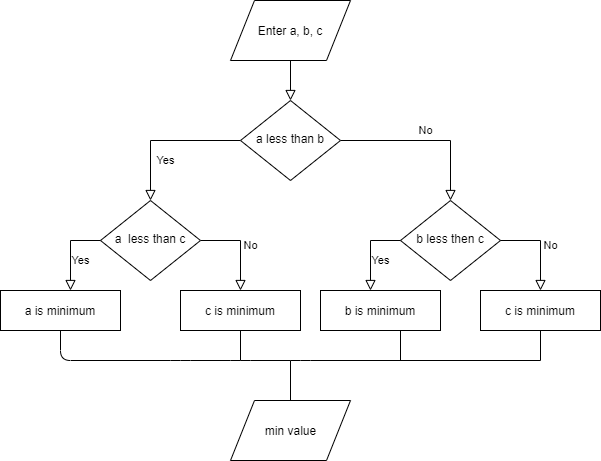

The diagram above was exported from draw.io. Its source (the exported page's mxGraphModel, read from the mxfile embedded in the PNG):
<mxGraphModel dx="1038" dy="499" grid="1" gridSize="10" guides="1" tooltips="1" connect="1" arrows="1" fold="1" page="1" pageScale="1" pageWidth="827" pageHeight="1169" math="0" shadow="0">
  <root>
    <mxCell id="WIyWlLk6GJQsqaUBKTNV-0" />
    <mxCell id="WIyWlLk6GJQsqaUBKTNV-1" parent="WIyWlLk6GJQsqaUBKTNV-0" />
    <mxCell id="WIyWlLk6GJQsqaUBKTNV-2" value="" style="rounded=0;html=1;jettySize=auto;orthogonalLoop=1;fontSize=11;endArrow=block;endFill=0;endSize=8;strokeWidth=1;shadow=0;labelBackgroundColor=none;edgeStyle=orthogonalEdgeStyle;" parent="WIyWlLk6GJQsqaUBKTNV-1" target="WIyWlLk6GJQsqaUBKTNV-6" edge="1">
      <mxGeometry relative="1" as="geometry">
        <mxPoint x="370" y="100" as="sourcePoint" />
      </mxGeometry>
    </mxCell>
    <mxCell id="WIyWlLk6GJQsqaUBKTNV-4" value="Yes" style="rounded=0;html=1;jettySize=auto;orthogonalLoop=1;fontSize=11;endArrow=block;endFill=0;endSize=8;strokeWidth=1;shadow=0;labelBackgroundColor=none;edgeStyle=orthogonalEdgeStyle;" parent="WIyWlLk6GJQsqaUBKTNV-1" source="WIyWlLk6GJQsqaUBKTNV-6" target="WIyWlLk6GJQsqaUBKTNV-10" edge="1">
      <mxGeometry y="20" relative="1" as="geometry">
        <mxPoint as="offset" />
      </mxGeometry>
    </mxCell>
    <mxCell id="WIyWlLk6GJQsqaUBKTNV-5" value="No" style="edgeStyle=orthogonalEdgeStyle;rounded=0;html=1;jettySize=auto;orthogonalLoop=1;fontSize=11;endArrow=block;endFill=0;endSize=8;strokeWidth=1;shadow=0;labelBackgroundColor=none;entryX=0.5;entryY=0;entryDx=0;entryDy=0;" parent="WIyWlLk6GJQsqaUBKTNV-1" source="WIyWlLk6GJQsqaUBKTNV-6" target="8Nj5nMxBuI-RGpPqtJer-13" edge="1">
      <mxGeometry y="10" relative="1" as="geometry">
        <mxPoint as="offset" />
        <mxPoint x="500" y="180" as="targetPoint" />
      </mxGeometry>
    </mxCell>
    <mxCell id="WIyWlLk6GJQsqaUBKTNV-6" value="a less than b" style="rhombus;whiteSpace=wrap;html=1;shadow=0;fontFamily=Helvetica;fontSize=12;align=center;strokeWidth=1;spacing=6;spacingTop=-4;" parent="WIyWlLk6GJQsqaUBKTNV-1" vertex="1">
      <mxGeometry x="320" y="140" width="100" height="80" as="geometry" />
    </mxCell>
    <mxCell id="8Nj5nMxBuI-RGpPqtJer-10" value="No" style="edgeStyle=orthogonalEdgeStyle;rounded=0;html=1;jettySize=auto;orthogonalLoop=1;fontSize=11;endArrow=block;endFill=0;endSize=8;strokeWidth=1;shadow=0;labelBackgroundColor=none;" edge="1" parent="WIyWlLk6GJQsqaUBKTNV-1" source="WIyWlLk6GJQsqaUBKTNV-10" target="8Nj5nMxBuI-RGpPqtJer-17">
      <mxGeometry y="10" relative="1" as="geometry">
        <mxPoint as="offset" />
        <mxPoint x="220" y="269.5" as="sourcePoint" />
        <mxPoint x="350" y="330" as="targetPoint" />
        <Array as="points">
          <mxPoint x="320" y="280" />
        </Array>
      </mxGeometry>
    </mxCell>
    <mxCell id="8Nj5nMxBuI-RGpPqtJer-13" value="b less then c" style="rhombus;whiteSpace=wrap;html=1;shadow=0;fontFamily=Helvetica;fontSize=12;align=center;strokeWidth=1;spacing=6;spacingTop=-4;" vertex="1" parent="WIyWlLk6GJQsqaUBKTNV-1">
      <mxGeometry x="480" y="240" width="100" height="80" as="geometry" />
    </mxCell>
    <mxCell id="WIyWlLk6GJQsqaUBKTNV-10" value="a&amp;nbsp; less than c" style="rhombus;whiteSpace=wrap;html=1;shadow=0;fontFamily=Helvetica;fontSize=12;align=center;strokeWidth=1;spacing=6;spacingTop=-4;" parent="WIyWlLk6GJQsqaUBKTNV-1" vertex="1">
      <mxGeometry x="180" y="240" width="100" height="80" as="geometry" />
    </mxCell>
    <mxCell id="8Nj5nMxBuI-RGpPqtJer-15" value="Yes" style="rounded=0;html=1;jettySize=auto;orthogonalLoop=1;fontSize=11;endArrow=block;endFill=0;endSize=8;strokeWidth=1;shadow=0;labelBackgroundColor=none;edgeStyle=orthogonalEdgeStyle;" edge="1" parent="WIyWlLk6GJQsqaUBKTNV-1" target="8Nj5nMxBuI-RGpPqtJer-16">
      <mxGeometry x="0.25" y="10" relative="1" as="geometry">
        <mxPoint as="offset" />
        <mxPoint x="180" y="280" as="sourcePoint" />
        <mxPoint x="120" y="340" as="targetPoint" />
        <Array as="points">
          <mxPoint x="150" y="280" />
        </Array>
      </mxGeometry>
    </mxCell>
    <mxCell id="8Nj5nMxBuI-RGpPqtJer-16" value="a is minimum" style="rounded=0;whiteSpace=wrap;html=1;" vertex="1" parent="WIyWlLk6GJQsqaUBKTNV-1">
      <mxGeometry x="80" y="330" width="120" height="40" as="geometry" />
    </mxCell>
    <mxCell id="8Nj5nMxBuI-RGpPqtJer-17" value="c is minimum" style="rounded=0;whiteSpace=wrap;html=1;" vertex="1" parent="WIyWlLk6GJQsqaUBKTNV-1">
      <mxGeometry x="260" y="330" width="120" height="40" as="geometry" />
    </mxCell>
    <mxCell id="8Nj5nMxBuI-RGpPqtJer-18" value="Yes" style="rounded=0;html=1;jettySize=auto;orthogonalLoop=1;fontSize=11;endArrow=block;endFill=0;endSize=8;strokeWidth=1;shadow=0;labelBackgroundColor=none;edgeStyle=orthogonalEdgeStyle;" edge="1" parent="WIyWlLk6GJQsqaUBKTNV-1">
      <mxGeometry x="0.25" y="10" relative="1" as="geometry">
        <mxPoint as="offset" />
        <mxPoint x="480" y="280" as="sourcePoint" />
        <mxPoint x="450" y="330" as="targetPoint" />
        <Array as="points">
          <mxPoint x="450" y="280" />
        </Array>
      </mxGeometry>
    </mxCell>
    <mxCell id="8Nj5nMxBuI-RGpPqtJer-19" value="No" style="edgeStyle=orthogonalEdgeStyle;rounded=0;html=1;jettySize=auto;orthogonalLoop=1;fontSize=11;endArrow=block;endFill=0;endSize=8;strokeWidth=1;shadow=0;labelBackgroundColor=none;" edge="1" parent="WIyWlLk6GJQsqaUBKTNV-1">
      <mxGeometry y="10" relative="1" as="geometry">
        <mxPoint as="offset" />
        <mxPoint x="580" y="280" as="sourcePoint" />
        <mxPoint x="620" y="330" as="targetPoint" />
        <Array as="points">
          <mxPoint x="620" y="280" />
        </Array>
      </mxGeometry>
    </mxCell>
    <mxCell id="8Nj5nMxBuI-RGpPqtJer-20" value="c is minimum" style="rounded=0;whiteSpace=wrap;html=1;" vertex="1" parent="WIyWlLk6GJQsqaUBKTNV-1">
      <mxGeometry x="560" y="330" width="120" height="40" as="geometry" />
    </mxCell>
    <mxCell id="8Nj5nMxBuI-RGpPqtJer-21" value="b is minimum" style="rounded=0;whiteSpace=wrap;html=1;" vertex="1" parent="WIyWlLk6GJQsqaUBKTNV-1">
      <mxGeometry x="400" y="330" width="120" height="40" as="geometry" />
    </mxCell>
    <mxCell id="8Nj5nMxBuI-RGpPqtJer-22" value="" style="endArrow=none;html=1;entryX=0.5;entryY=1;entryDx=0;entryDy=0;" edge="1" parent="WIyWlLk6GJQsqaUBKTNV-1" target="8Nj5nMxBuI-RGpPqtJer-16">
      <mxGeometry width="50" height="50" relative="1" as="geometry">
        <mxPoint x="620" y="400" as="sourcePoint" />
        <mxPoint x="130" y="390" as="targetPoint" />
        <Array as="points">
          <mxPoint x="380" y="400" />
          <mxPoint x="320" y="400" />
          <mxPoint x="260" y="400" />
          <mxPoint x="140" y="400" />
        </Array>
      </mxGeometry>
    </mxCell>
    <mxCell id="8Nj5nMxBuI-RGpPqtJer-28" value="" style="endArrow=none;html=1;entryX=0.5;entryY=1;entryDx=0;entryDy=0;" edge="1" parent="WIyWlLk6GJQsqaUBKTNV-1" target="8Nj5nMxBuI-RGpPqtJer-20">
      <mxGeometry width="50" height="50" relative="1" as="geometry">
        <mxPoint x="620" y="400" as="sourcePoint" />
        <mxPoint x="130" y="480" as="targetPoint" />
      </mxGeometry>
    </mxCell>
    <mxCell id="8Nj5nMxBuI-RGpPqtJer-29" value="" style="endArrow=none;html=1;entryX=0.5;entryY=1;entryDx=0;entryDy=0;" edge="1" parent="WIyWlLk6GJQsqaUBKTNV-1" target="8Nj5nMxBuI-RGpPqtJer-17">
      <mxGeometry width="50" height="50" relative="1" as="geometry">
        <mxPoint x="320" y="400" as="sourcePoint" />
        <mxPoint x="130" y="420" as="targetPoint" />
      </mxGeometry>
    </mxCell>
    <mxCell id="8Nj5nMxBuI-RGpPqtJer-30" value="" style="endArrow=none;html=1;" edge="1" parent="WIyWlLk6GJQsqaUBKTNV-1">
      <mxGeometry width="50" height="50" relative="1" as="geometry">
        <mxPoint x="480" y="400" as="sourcePoint" />
        <mxPoint x="480" y="370" as="targetPoint" />
      </mxGeometry>
    </mxCell>
    <mxCell id="8Nj5nMxBuI-RGpPqtJer-31" value="" style="endArrow=none;html=1;" edge="1" parent="WIyWlLk6GJQsqaUBKTNV-1">
      <mxGeometry width="50" height="50" relative="1" as="geometry">
        <mxPoint x="370" y="440" as="sourcePoint" />
        <mxPoint x="370" y="400" as="targetPoint" />
      </mxGeometry>
    </mxCell>
    <mxCell id="8Nj5nMxBuI-RGpPqtJer-32" value="" style="shape=parallelogram;perimeter=parallelogramPerimeter;whiteSpace=wrap;html=1;" vertex="1" parent="WIyWlLk6GJQsqaUBKTNV-1">
      <mxGeometry x="310" y="440" width="120" height="60" as="geometry" />
    </mxCell>
    <mxCell id="8Nj5nMxBuI-RGpPqtJer-33" value="min value" style="text;html=1;align=center;verticalAlign=middle;resizable=0;points=[];autosize=1;" vertex="1" parent="WIyWlLk6GJQsqaUBKTNV-1">
      <mxGeometry x="335" y="460" width="70" height="20" as="geometry" />
    </mxCell>
    <mxCell id="8Nj5nMxBuI-RGpPqtJer-34" value="Enter a, b, c" style="shape=parallelogram;perimeter=parallelogramPerimeter;whiteSpace=wrap;html=1;" vertex="1" parent="WIyWlLk6GJQsqaUBKTNV-1">
      <mxGeometry x="310" y="40" width="120" height="60" as="geometry" />
    </mxCell>
  </root>
</mxGraphModel>